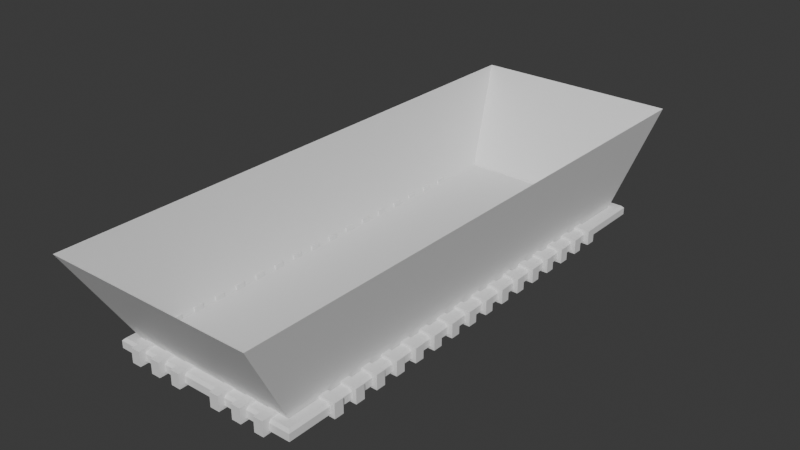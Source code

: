 # Source: Turbo.blend  (saved by Blender 4.5.91; exported with 4.5.12 LTS)
import bpy
from mathutils import Matrix  # noqa: F401  (used for matrix-valued properties, if any)

bpy.ops.wm.read_factory_settings(use_empty=True)
scene = bpy.context.scene
scene.name = 'Scene'

# ---- collections
col_turbo = bpy.data.collections.new('Turbo'); scene.collection.children.link(col_turbo)
col_base = bpy.data.collections.new('Base'); col_turbo.children.link(col_base)
col_subctract = bpy.data.collections.new('Subctract'); scene.collection.children.link(col_subctract)

# ---- materials (node trees are filled in below, after node groups)
mat_material = bpy.data.materials.new('Material')
mat_material.alpha_threshold = 0.0
mat_material.roughness = 0.5
mat_material.line_color = (0.0, 0.0, 0.0, 1.0)
mat_material_002 = bpy.data.materials.new('Material.002')
mat_material_002.alpha_threshold = 0.0
mat_material_002.roughness = 0.5
mat_material_002.line_color = (0.0, 0.0, 0.0, 1.0)

# ---- material node trees
mat_material.use_nodes = True; mat_material.node_tree.nodes.clear()
_N = mat_material.node_tree.nodes; _L = mat_material.node_tree.links
n0 = _N.new('ShaderNodeOutputMaterial'); n0.name = 'Material Output'; n0.location = (200, 100)
n1 = _N.new('ShaderNodeBsdfPrincipled'); n1.name = 'Principled BSDF'; n1.location = (-200, 100)
n1.inputs[3].default_value = 1.45
_L.new(n1.outputs[0], n0.inputs[0])
n0.is_active_output = True
mat_material_002.use_nodes = True; mat_material_002.node_tree.nodes.clear()
_N = mat_material_002.node_tree.nodes; _L = mat_material_002.node_tree.links
n0 = _N.new('ShaderNodeOutputMaterial'); n0.name = 'Material Output'; n0.location = (200, 100)
n1 = _N.new('ShaderNodeBsdfPrincipled'); n1.name = 'Principled BSDF'; n1.location = (-200, 100)
n1.inputs[3].default_value = 1.45
_L.new(n1.outputs[0], n0.inputs[0])
n0.is_active_output = True

# ---- world
world_world = bpy.data.worlds.new('World'); scene.world = world_world
world_world.use_nodes = True; world_world.node_tree.nodes.clear()
_N = world_world.node_tree.nodes; _L = world_world.node_tree.links
n0 = _N.new('ShaderNodeOutputWorld'); n0.name = 'World Output'; n0.location = (200, 100)
n1 = _N.new('ShaderNodeBackground'); n1.name = 'Background'; n1.location = (-200, 100)
n1.inputs[0].default_value = (0.05088, 0.05088, 0.05088, 1.0)
_L.new(n1.outputs[0], n0.inputs[0])
n0.is_active_output = True
world_world.color = (0.05088, 0.05088, 0.05088)
world_world.sun_shadow_jitter_overblur = 0.0

# ---- meshes
me_cube = bpy.data.meshes.new('Cube')
me_cube.from_pydata([(2.0, 5.0, -0.1), (2.0, -5.0, -0.1), (2.0, 5.0, 0.05), (2.0, -5.0, 0.05), (-2.0, 5.0, -0.1), (-2.0, -5.0, -0.1), (-2.0, 5.0, 0.05), (-2.0, -5.0, 0.05), (1.95, 4.95, 0.1), (1.95, -4.95, 0.1), (-1.95, 4.95, 0.1), (-1.95, -4.95, 0.1), (1.75, 4.75, 0.05), (1.75, -4.75, 0.05), (-1.75, 4.75, 0.05), (-1.75, -4.75, 0.05), (1.775, 4.775, 0.1), (1.75, 4.75, 0.075), (1.75, -4.75, 0.075), (1.775, -4.775, 0.1), (-1.75, 4.75, 0.075), (-1.775, 4.775, 0.1), (-1.775, -4.775, 0.1), (-1.75, -4.75, 0.075)], [], [(2, 6, 10, 8), (8, 9, 3, 2), (11, 7, 3, 9), (0, 4, 6, 2), (0, 2, 3, 1), (5, 1, 3, 7), (10, 6, 7, 11), (4, 5, 7, 6), (1, 5, 4, 0), (17, 18, 19, 16), (21, 22, 23, 20), (16, 21, 20, 17), (22, 19, 18, 23), (18, 17, 12, 13), (16, 19, 9, 8), (17, 20, 14, 12), (21, 16, 8, 10), (19, 22, 11, 9), (23, 18, 13, 15), (20, 23, 15, 14), (22, 21, 10, 11)])
_uv = me_cube.uv_layers.new(name='UVMap')
_uv.uv.foreach_set('vector', [0.5625, 0.5, 0.5625, 0.5, 0.6281, 0.5012, 0.6281, 0.5012, 0.6281, 0.5012, 0.6281, 0.7488, 0.5625, 0.75, 0.5625, 0.5, 0.6281, 0.7488, 0.5625, 0.75, 0.5625, 0.75, 0.6281, 0.7488, 0.375, 0.5, 0.375, 0.5, 0.5625, 0.5, 0.5625, 0.5, 0.375, 0.5, 0.5625, 0.5, 0.5625, 0.75, 0.375, 0.75, 0.375, 0.75, 0.375, 0.75, 0.5625, 0.75, 0.5625, 0.75, 0.6281, 0.5012, 0.5625, 0.5, 0.5625, 0.75, 0.6281, 0.7488, 0.375, 0.5, 0.375, 0.75, 0.5625, 0.75, 0.5625, 0.5, 0.375, 0.75, 0.375, 0.75, 0.375, 0.5, 0.375, 0.5, 0.6281, 0.5062, 0.6281, 0.7438, 0.6281, 0.7444, 0.6281, 0.5056, 0.6281, 0.5056, 0.6281, 0.7444, 0.6281, 0.7438, 0.6281, 0.5062, 0.6281, 0.5056, 0.6281, 0.5056, 0.6281, 0.5062, 0.6281, 0.5062, 0.6281, 0.7444, 0.6281, 0.7444, 0.6281, 0.7438, 0.6281, 0.7438, 0.6281, 0.7438, 0.6281, 0.5062, 0.6281, 0.5062, 0.6281, 0.7438, 0.6281, 0.5056, 0.6281, 0.7444, 0.6281, 0.7488, 0.6281, 0.5012, 0.6281, 0.5062, 0.6281, 0.5062, 0.6281, 0.5062, 0.6281, 0.5062, 0.6281, 0.5056, 0.6281, 0.5056, 0.6281, 0.5012, 0.6281, 0.5012, 0.6281, 0.7444, 0.6281, 0.7444, 0.6281, 0.7488, 0.6281, 0.7488, 0.6281, 0.7438, 0.6281, 0.7438, 0.6281, 0.7438, 0.6281, 0.7438, 0.6281, 0.5062, 0.6281, 0.7438, 0.6281, 0.7438, 0.6281, 0.5062, 0.6281, 0.7444, 0.6281, 0.5056, 0.6281, 0.5012, 0.6281, 0.7488])
me_cube.materials.append(mat_material)
me_cube.use_mirror_vertex_groups = False
me_cube.update()
me_cube_004 = bpy.data.meshes.new('Cube.004')
me_cube_004.from_pydata([(1.75, 4.75, 0.05), (1.75, -4.75, 0.05), (-1.75, 4.75, 0.05), (-1.75, -4.75, 0.05)], [], [(2, 3, 1, 0)])
_uv = me_cube_004.uv_layers.new(name='UVMap')
_uv.uv.foreach_set('vector', [0.6281, 0.5062, 0.6281, 0.7438, 0.6281, 0.7438, 0.6281, 0.5062])
me_cube_004.materials.append(mat_material)
me_cube_004.use_mirror_vertex_groups = False
me_cube_004.update()
me_cube_005 = bpy.data.meshes.new('Cube.005')
me_cube_005.from_pydata([(1.75, 4.75, 0.05), (1.75, -4.75, 0.05), (-1.75, 4.75, 0.05), (-1.75, -4.75, 0.05), (2.182, 5.924, 2.05), (2.182, -5.924, 2.05), (-2.182, 5.924, 2.05), (-2.182, -5.924, 2.05)], [], [(2, 3, 7, 6), (0, 2, 6, 4), (1, 0, 4, 5), (3, 1, 5, 7)])
_uv = me_cube_005.uv_layers.new(name='UVMap')
_uv.uv.foreach_set('vector', [0.00118, -2.384e-07, 0.3888, 1.788e-07, 0.3888, 1.0, 0.00118, 1.0, 0.8888, -4.172e-07, 1.001, -2.384e-07, 1.001, 1.0, 0.8888, 1.0, 0.5012, 2.98e-08, 0.8888, -4.172e-07, 0.8888, 1.0, 0.5012, 1.0, 0.3888, 1.788e-07, 0.5012, 2.98e-08, 0.5012, 1.0, 0.3888, 1.0])
me_cube_005.materials.append(mat_material)
me_cube_005.use_mirror_vertex_groups = False
me_cube_005.update()
me_cube_002 = bpy.data.meshes.new('Cube.002')
me_cube_002.from_pydata([(1.9, -4.1, -0.15), (1.9, -4.1, 0.15), (1.9, -3.9, -0.15), (1.9, -3.9, 0.15), (2.1, -4.1, -0.15), (2.1, -4.1, 0.15), (2.1, -3.9, -0.15), (2.1, -3.9, 0.15), (2.1, -3.9, 0.05), (2.1, -3.9, -0.05), (2.1, -4.1, 0.05), (2.1, -4.1, -0.05), (1.91, -4.1, -0.05), (1.9, -4.1, -0.065), (1.9, -4.1, 0.065), (1.91, -4.1, 0.05), (1.91, -3.9, 0.05), (1.9, -3.9, 0.065), (1.9, -3.9, -0.065), (1.91, -3.9, -0.05), (1.95, -4.1, -0.035), (1.94, -4.1, -0.05), (1.96, -4.1, -0.05), (1.94, -4.1, 0.05), (1.95, -4.1, 0.035), (1.96, -4.1, 0.05), (1.95, -3.9, 0.035), (1.94, -3.9, 0.05), (1.96, -3.9, 0.05), (1.94, -3.9, -0.05), (1.95, -3.9, -0.035), (1.96, -3.9, -0.05), (1.737, -4.1, 0.15), (1.737, -3.9, 0.15), (1.737, -4.1, 0.065), (1.737, -3.9, 0.065), (1.776, -3.9, 0.15), (1.776, -4.1, 0.15), (1.737, -4.1, 0.05213), (1.737, -3.9, 0.05213), (1.776, -3.9, 0.05213), (1.776, -4.1, 0.05213), (1.786, -3.9, 0.065), (1.776, -3.9, 0.05213), (1.766, -3.9, 0.065), (1.776, -3.9, 0.08), (1.776, -4.1, 0.05213), (1.786, -4.1, 0.065), (1.776, -4.1, 0.08), (1.766, -4.1, 0.065)], [], [(8, 7, 5, 10), (2, 6, 4, 0), (7, 3, 1, 5), (6, 9, 11, 4), (9, 8, 10, 11), (20, 21, 22), (23, 24, 25), (26, 27, 28), (29, 30, 31), (12, 19, 18, 13), (14, 17, 16, 15), (20, 30, 29, 21), (23, 27, 26, 24), (0, 13, 18, 2), (4, 11, 22, 21, 12, 13, 0), (19, 12, 21, 29), (10, 5, 1, 14, 15, 23, 25), (37, 36, 33, 32), (15, 16, 27, 23), (16, 17, 3, 7, 8, 28, 27), (2, 18, 19, 29, 31, 9, 6), (11, 10, 25, 24, 20, 22), (20, 24, 26, 30), (26, 28, 8, 9, 31, 30), (34, 32, 33, 35), (1, 3, 36, 37), (40, 41, 38, 39), (34, 35, 39, 38), (42, 43, 44, 45), (46, 47, 48, 49), (46, 43, 42, 47), (35, 44, 43, 40, 39), (36, 45, 44, 35, 33), (17, 14, 47, 42), (43, 46, 41, 40), (3, 17, 42, 45, 36), (14, 1, 37, 48, 47), (46, 49, 34, 38, 41), (49, 48, 37, 32, 34)])
_uv = me_cube_002.uv_layers.new(name='UVMap')
_uv.uv.foreach_set('vector', [0.5417, 0.5, 0.625, 0.5, 0.625, 0.75, 0.5417, 0.75, 0.125, 0.5, 0.375, 0.5, 0.375, 0.75, 0.125, 0.75, 0.625, 0.5, 0.875, 0.5, 0.875, 0.75, 0.625, 0.75, 0.375, 0.5, 0.4583, 0.5, 0.4583, 0.75, 0.375, 0.75, 0.4583, 0.5, 0.5417, 0.5, 0.5417, 0.75, 0.4583, 0.75, 0.4707, 0.0, 0.4583, 0.0, 0.4583, 0.0, 0.5417, 0.0, 0.5292, 0.0, 0.5417, 0.0, 0.5293, 0.25, 0.5417, 0.25, 0.5417, 0.25, 0.4583, 0.25, 0.4708, 0.2542, 0.4583, 0.2665, 0.4583, 0.0, 0.4583, 0.2575, 0.4458, 0.25, 0.4458, 0.0, 0.5542, 0.0, 0.5542, 0.25, 0.5417, 0.2575, 0.5417, 0.0, 0.4707, 0.0, 0.4708, 0.2542, 0.4583, 0.25, 0.4583, 0.0, 0.5417, 0.0, 0.5417, 0.25, 0.5293, 0.25, 0.5292, 0.0, 0.375, 0.0, 0.4458, 0.0, 0.4458, 0.25, 0.375, 0.25, 0.375, 0.75, 0.4583, 0.75, 0.4583, 0.925, 0.4583, 0.95, 0.4583, 0.9875, 0.4458, 1.0, 0.375, 1.0, 0.4583, 0.2575, 0.4583, 0.0, 0.4583, 0.0, 0.4583, 0.25, 0.5417, 0.75, 0.625, 0.75, 0.625, 1.0, 0.5542, 1.0, 0.5417, 0.9875, 0.5417, 0.95, 0.5417, 0.925, 0.875, 0.75, 0.875, 0.5, 0.875, 0.5, 0.875, 0.75, 0.5417, 0.0, 0.5417, 0.2575, 0.5417, 0.25, 0.5417, 0.0, 0.5417, 0.2575, 0.5542, 0.25, 0.625, 0.25, 0.625, 0.5, 0.5417, 0.5, 0.5417, 0.325, 0.5417, 0.3, 0.375, 0.25, 0.4458, 0.25, 0.4583, 0.2575, 0.4583, 0.3, 0.4583, 0.325, 0.4583, 0.5, 0.375, 0.5, 0.4583, 0.75, 0.5417, 0.75, 0.5417, 0.9833, 0.5292, 0.9906, 0.4708, 0.9469, 0.4583, 0.925, 0.4707, 0.0, 0.5292, 0.0, 0.5293, 0.25, 0.4708, 0.2542, 0.5292, 0.3031, 0.5417, 0.325, 0.5417, 0.5, 0.4583, 0.5, 0.4583, 0.2665, 0.4708, 0.2542, 0.5542, 0.0, 0.625, 0.0, 0.625, 0.25, 0.5542, 0.25, 0.875, 0.75, 0.875, 0.5, 0.875, 0.5, 0.875, 0.75, 0.5542, 0.25, 0.5542, 0.0, 0.5542, 0.0, 0.5542, 0.25, 0.5542, 0.0, 0.5542, 0.25, 0.5542, 0.25, 0.5542, 0.0, 0.5542, 0.25, 0.5542, 0.25, 0.5542, 0.25, 0.5667, 0.25, 0.5542, 0.0, 0.5542, 0.0, 0.5542, 0.0, 0.5542, 0.0, 0.5542, 0.0, 0.5542, 0.25, 0.5542, 0.25, 0.5542, 0.0, 0.5542, 0.25, 0.5542, 0.25, 0.5542, 0.25, 0.5542, 0.25, 0.5542, 0.25, 0.625, 0.25, 0.5667, 0.25, 0.5542, 0.25, 0.5542, 0.25, 0.625, 0.25, 0.5542, 0.25, 0.5542, 0.0, 0.5542, 0.0, 0.5542, 0.25, 0.5542, 0.25, 0.5542, 0.0, 0.5542, 0.0, 0.5542, 0.25, 0.625, 0.25, 0.5542, 0.25, 0.5542, 0.25, 0.5667, 0.25, 0.625, 0.25, 0.5542, 1.0, 0.625, 1.0, 0.625, 1.0, 0.5667, 1.0, 0.5542, 1.0, 0.5542, 1.0, 0.5542, 1.0, 0.5542, 1.0, 0.5542, 1.0, 0.5542, 1.0, 0.5542, 1.0, 0.5667, 1.0, 0.625, 1.0, 0.625, 1.0, 0.5542, 1.0])
me_cube_002.materials.append(mat_material)
me_cube_002.use_mirror_vertex_groups = False
me_cube_002.update()
me_cube_003 = bpy.data.meshes.new('Cube.003')
me_cube_003.from_pydata([(0.37, -4.93, -0.15), (0.37, -4.93, 0.15), (0.57, -4.93, -0.15), (0.57, -4.93, 0.15), (0.37, -5.13, -0.15), (0.37, -5.13, 0.15), (0.57, -5.13, -0.15), (0.57, -5.13, 0.15), (0.57, -5.13, 0.05), (0.57, -5.13, -0.05), (0.37, -5.13, 0.05), (0.37, -5.13, -0.05), (0.37, -4.94, -0.05), (0.37, -4.93, -0.065), (0.37, -4.93, 0.065), (0.37, -4.94, 0.05), (0.57, -4.94, 0.05), (0.57, -4.93, 0.065), (0.57, -4.93, -0.065), (0.57, -4.94, -0.05), (0.37, -4.98, -0.035), (0.37, -4.97, -0.05), (0.37, -4.99, -0.05), (0.37, -4.97, 0.05), (0.37, -4.98, 0.035), (0.37, -4.99, 0.05), (0.57, -4.98, 0.035), (0.57, -4.97, 0.05), (0.57, -4.99, 0.05), (0.57, -4.97, -0.05), (0.57, -4.98, -0.035), (0.57, -4.99, -0.05), (0.37, -4.744, 0.15), (0.57, -4.744, 0.15), (0.37, -4.744, 0.065), (0.57, -4.744, 0.065)], [], [(8, 7, 5, 10), (2, 6, 4, 0), (7, 3, 1, 5), (6, 9, 11, 4), (9, 8, 10, 11), (20, 21, 22), (23, 24, 25), (26, 27, 28), (29, 30, 31), (12, 19, 18, 13), (14, 17, 16, 15), (20, 30, 29, 21), (23, 27, 26, 24), (0, 13, 18, 2), (4, 11, 22, 21, 12, 13, 0), (19, 12, 21, 29), (10, 5, 1, 14, 15, 23, 25), (17, 14, 34, 35), (15, 16, 27, 23), (16, 17, 3, 7, 8, 28, 27), (2, 18, 19, 29, 31, 9, 6), (11, 10, 25, 24, 20, 22), (20, 24, 26, 30), (26, 28, 8, 9, 31, 30), (34, 32, 33, 35), (1, 3, 33, 32), (3, 17, 35, 33), (14, 1, 32, 34)])
_uv = me_cube_003.uv_layers.new(name='UVMap')
_uv.uv.foreach_set('vector', [0.5417, 0.5, 0.625, 0.5, 0.625, 0.75, 0.5417, 0.75, 0.125, 0.5, 0.375, 0.5, 0.375, 0.75, 0.125, 0.75, 0.625, 0.5, 0.875, 0.5, 0.875, 0.75, 0.625, 0.75, 0.375, 0.5, 0.4583, 0.5, 0.4583, 0.75, 0.375, 0.75, 0.4583, 0.5, 0.5417, 0.5, 0.5417, 0.75, 0.4583, 0.75, 0.4707, 0.0, 0.4583, 0.0, 0.4583, 0.0, 0.5417, 0.0, 0.5292, 0.0, 0.5417, 0.0, 0.5293, 0.25, 0.5417, 0.25, 0.5417, 0.25, 0.4583, 0.25, 0.4708, 0.2542, 0.4583, 0.2665, 0.4583, 0.0, 0.4583, 0.2575, 0.4458, 0.25, 0.4458, 0.0, 0.5542, 0.0, 0.5542, 0.25, 0.5417, 0.2575, 0.5417, 0.0, 0.4707, 0.0, 0.4708, 0.2542, 0.4583, 0.25, 0.4583, 0.0, 0.5417, 0.0, 0.5417, 0.25, 0.5293, 0.25, 0.5292, 0.0, 0.375, 0.0, 0.4458, 0.0, 0.4458, 0.25, 0.375, 0.25, 0.375, 0.75, 0.4583, 0.75, 0.4583, 0.925, 0.4583, 0.95, 0.4583, 0.9875, 0.4458, 1.0, 0.375, 1.0, 0.4583, 0.2575, 0.4583, 0.0, 0.4583, 0.0, 0.4583, 0.25, 0.5417, 0.75, 0.625, 0.75, 0.625, 1.0, 0.5542, 1.0, 0.5417, 0.9875, 0.5417, 0.95, 0.5417, 0.925, 0.5542, 0.25, 0.5542, 0.0, 0.5542, 0.0, 0.5542, 0.25, 0.5417, 0.0, 0.5417, 0.2575, 0.5417, 0.25, 0.5417, 0.0, 0.5417, 0.2575, 0.5542, 0.25, 0.625, 0.25, 0.625, 0.5, 0.5417, 0.5, 0.5417, 0.325, 0.5417, 0.3, 0.375, 0.25, 0.4458, 0.25, 0.4583, 0.2575, 0.4583, 0.3, 0.4583, 0.325, 0.4583, 0.5, 0.375, 0.5, 0.4583, 0.75, 0.5417, 0.75, 0.5417, 0.9833, 0.5292, 0.9906, 0.4708, 0.9469, 0.4583, 0.925, 0.4707, 0.0, 0.5292, 0.0, 0.5293, 0.25, 0.4708, 0.2542, 0.5292, 0.3031, 0.5417, 0.325, 0.5417, 0.5, 0.4583, 0.5, 0.4583, 0.2665, 0.4708, 0.2542, 0.5542, 0.0, 0.625, 0.0, 0.625, 0.25, 0.5542, 0.25, 0.875, 0.75, 0.875, 0.5, 0.875, 0.5, 0.875, 0.75, 0.625, 0.25, 0.5542, 0.25, 0.5542, 0.25, 0.625, 0.25, 0.5542, 1.0, 0.625, 1.0, 0.625, 1.0, 0.5542, 1.0])
me_cube_003.materials.append(mat_material_002)
me_cube_003.use_mirror_vertex_groups = False
me_cube_003.update()

# ---- objects
ob_base = bpy.data.objects.new('Base', me_cube)
ob_activearea = bpy.data.objects.new('ActiveArea', me_cube_004)
ob_lighteffect = bpy.data.objects.new('LightEffect', me_cube_005)
ob_subcract = bpy.data.objects.new('Subcract', me_cube_002)
ob_subcract_001 = bpy.data.objects.new('Subcract.001', me_cube_003)

# ---- transforms, parenting, visibility, modifiers, constraints
ob_base.location = (0.0, 0.0, 0.0)
ob_base.lock_rotations_4d = False
ob_base.empty_display_type = 'ARROWS'
ob_base.lineart.crease_threshold = 0.0
_m = ob_base.modifiers.new('Boolean', 'BOOLEAN')
_m.object = ob_subcract
_m.collection = col_subctract
_m.operand_type = 'COLLECTION'
ob_activearea.location = (0.0, 0.0, 0.0)
ob_activearea.lock_rotations_4d = False
ob_activearea.empty_display_type = 'ARROWS'
ob_activearea.lineart.crease_threshold = 0.0
ob_lighteffect.location = (0.0, 0.0, 0.0)
ob_lighteffect.lock_rotations_4d = False
ob_lighteffect.empty_display_type = 'ARROWS'
ob_lighteffect.lineart.crease_threshold = 0.0
ob_subcract.location = (0.0, 0.0, 0.0)
ob_subcract.lock_rotations_4d = False
ob_subcract.empty_display_type = 'ARROWS'
ob_subcract.display_type = 'WIRE'
ob_subcract.lineart.crease_threshold = 0.0
_m = ob_subcract.modifiers.new('Array', 'ARRAY')
_m.count = 16
_m.use_constant_offset = True
_m.constant_offset_displace = (0.0, 0.5, 0.0)
_m.use_relative_offset = False
_m.relative_offset_displace = (0.0, 1.0, 0.0)
_m = ob_subcract.modifiers.new('Mirror', 'MIRROR')
ob_subcract_001.location = (0.0, 0.0, 0.0)
ob_subcract_001.lock_rotations_4d = False
ob_subcract_001.empty_display_type = 'ARROWS'
ob_subcract_001.display_type = 'WIRE'
ob_subcract_001.lineart.crease_threshold = 0.0
_m = ob_subcract_001.modifiers.new('Array', 'ARRAY')
_m.count = 3
_m.use_constant_offset = True
_m.constant_offset_displace = (0.5, 0.0, 0.0)
_m.use_relative_offset = False
_m.relative_offset_displace = (0.0, 0.0, 0.0)
_m = ob_subcract_001.modifiers.new('Mirror', 'MIRROR')

# ---- collection membership
col_base.objects.link(ob_base)
col_base.objects.link(ob_activearea)
col_base.objects.link(ob_lighteffect)
col_subctract.objects.link(ob_subcract)
col_subctract.objects.link(ob_subcract_001)

# ---- scene / render settings (as saved in the file)
scene.frame_start = 1; scene.frame_end = 250; scene.frame_set(1)
scene.render.engine = 'BLENDER_EEVEE_NEXT'
bpy.context.view_layer.update()

# ---- added for rendering (the .blend has no active camera and no usable light): camera, sun
cam_auto = bpy.data.cameras.new('AutoCamera')
cam_auto.lens = 50.0
cam_auto.sensor_width = 36.0
cam_auto.clip_end = 1000.0
ob_auto_camera = bpy.data.objects.new('AutoCamera', cam_auto)
scene.collection.objects.link(ob_auto_camera)
ob_auto_camera.location = (11.8577, -14.2292, 10.4362)
ob_auto_camera.rotation_euler = (1.09748, -7.21219e-08, 0.694738)
scene.camera = ob_auto_camera
light_auto_sun = bpy.data.lights.new('AutoSun', 'SUN')
light_auto_sun.energy = 3.0
light_auto_sun.angle = 0.0523599
ob_auto_sun = bpy.data.objects.new('AutoSun', light_auto_sun)
scene.collection.objects.link(ob_auto_sun)
ob_auto_sun.rotation_euler = (0.872665, 0.174533, 0.523599)
bpy.context.view_layer.update()
